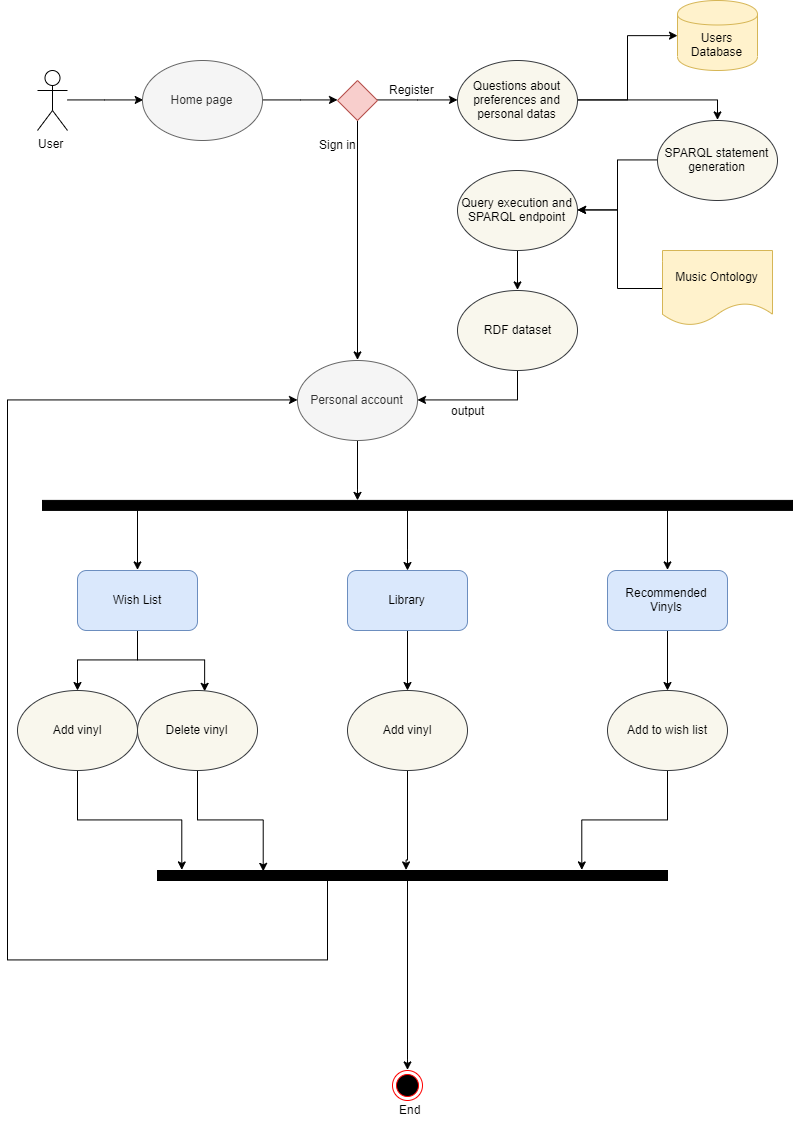

The diagram above was exported from draw.io. Its source (the exported page's mxGraphModel, read from the mxfile embedded in the PNG):
<mxGraphModel dx="2290" dy="1652" grid="1" gridSize="10" guides="1" tooltips="1" connect="1" arrows="1" fold="1" page="1" pageScale="1" pageWidth="827" pageHeight="1169" math="0" shadow="0">
  <root>
    <mxCell id="0" />
    <mxCell id="1" parent="0" />
    <mxCell id="MV4dBsf1RLxHZ-Wja-N4-12" style="edgeStyle=orthogonalEdgeStyle;rounded=0;orthogonalLoop=1;jettySize=auto;html=1;entryX=0;entryY=0.5;entryDx=0;entryDy=0;" edge="1" parent="1" source="MV4dBsf1RLxHZ-Wja-N4-1" target="MV4dBsf1RLxHZ-Wja-N4-11">
      <mxGeometry relative="1" as="geometry" />
    </mxCell>
    <mxCell id="MV4dBsf1RLxHZ-Wja-N4-1" value="User" style="shape=umlActor;verticalLabelPosition=bottom;labelBackgroundColor=#ffffff;verticalAlign=top;html=1;outlineConnect=0;" vertex="1" parent="1">
      <mxGeometry x="20" y="60" width="30" height="60" as="geometry" />
    </mxCell>
    <mxCell id="MV4dBsf1RLxHZ-Wja-N4-14" style="edgeStyle=orthogonalEdgeStyle;rounded=0;orthogonalLoop=1;jettySize=auto;html=1;entryX=0;entryY=0.5;entryDx=0;entryDy=0;" edge="1" parent="1" source="MV4dBsf1RLxHZ-Wja-N4-11" target="MV4dBsf1RLxHZ-Wja-N4-13">
      <mxGeometry relative="1" as="geometry" />
    </mxCell>
    <mxCell id="MV4dBsf1RLxHZ-Wja-N4-11" value="Home page" style="ellipse;whiteSpace=wrap;html=1;fillColor=#f5f5f5;strokeColor=#666666;fontColor=#333333;" vertex="1" parent="1">
      <mxGeometry x="125" y="50" width="120" height="80" as="geometry" />
    </mxCell>
    <mxCell id="MV4dBsf1RLxHZ-Wja-N4-17" value="" style="edgeStyle=orthogonalEdgeStyle;rounded=0;orthogonalLoop=1;jettySize=auto;html=1;entryX=0;entryY=0.5;entryDx=0;entryDy=0;" edge="1" parent="1" source="MV4dBsf1RLxHZ-Wja-N4-13" target="MV4dBsf1RLxHZ-Wja-N4-15">
      <mxGeometry relative="1" as="geometry">
        <mxPoint x="460" y="160" as="targetPoint" />
      </mxGeometry>
    </mxCell>
    <mxCell id="MV4dBsf1RLxHZ-Wja-N4-21" style="edgeStyle=orthogonalEdgeStyle;rounded=0;orthogonalLoop=1;jettySize=auto;html=1;entryX=0.5;entryY=0;entryDx=0;entryDy=0;" edge="1" parent="1" source="MV4dBsf1RLxHZ-Wja-N4-13" target="MV4dBsf1RLxHZ-Wja-N4-20">
      <mxGeometry relative="1" as="geometry" />
    </mxCell>
    <mxCell id="MV4dBsf1RLxHZ-Wja-N4-13" value="" style="rhombus;whiteSpace=wrap;html=1;fillColor=#f8cecc;strokeColor=#b85450;" vertex="1" parent="1">
      <mxGeometry x="320" y="70" width="40" height="40" as="geometry" />
    </mxCell>
    <mxCell id="MV4dBsf1RLxHZ-Wja-N4-25" style="edgeStyle=orthogonalEdgeStyle;rounded=0;orthogonalLoop=1;jettySize=auto;html=1;entryX=0;entryY=0.5;entryDx=0;entryDy=0;" edge="1" parent="1" source="MV4dBsf1RLxHZ-Wja-N4-15" target="MV4dBsf1RLxHZ-Wja-N4-24">
      <mxGeometry relative="1" as="geometry">
        <Array as="points">
          <mxPoint x="610" y="90" />
          <mxPoint x="610" y="25" />
        </Array>
      </mxGeometry>
    </mxCell>
    <mxCell id="MV4dBsf1RLxHZ-Wja-N4-29" style="edgeStyle=orthogonalEdgeStyle;rounded=0;orthogonalLoop=1;jettySize=auto;html=1;entryX=0.5;entryY=0;entryDx=0;entryDy=0;" edge="1" parent="1" source="MV4dBsf1RLxHZ-Wja-N4-15" target="MV4dBsf1RLxHZ-Wja-N4-26">
      <mxGeometry relative="1" as="geometry" />
    </mxCell>
    <mxCell id="MV4dBsf1RLxHZ-Wja-N4-15" value="Questions about preferences and personal datas" style="ellipse;whiteSpace=wrap;html=1;fillColor=#f9f7ed;strokeColor=#36393d;" vertex="1" parent="1">
      <mxGeometry x="440" y="50" width="120" height="80" as="geometry" />
    </mxCell>
    <mxCell id="MV4dBsf1RLxHZ-Wja-N4-19" value="Register" style="text;html=1;resizable=0;points=[];autosize=1;align=left;verticalAlign=top;spacingTop=-4;" vertex="1" parent="1">
      <mxGeometry x="370" y="70" width="60" height="20" as="geometry" />
    </mxCell>
    <mxCell id="MV4dBsf1RLxHZ-Wja-N4-44" style="edgeStyle=orthogonalEdgeStyle;rounded=0;orthogonalLoop=1;jettySize=auto;html=1;" edge="1" parent="1" source="MV4dBsf1RLxHZ-Wja-N4-20" target="MV4dBsf1RLxHZ-Wja-N4-43">
      <mxGeometry relative="1" as="geometry">
        <Array as="points">
          <mxPoint x="340" y="480" />
          <mxPoint x="340" y="480" />
        </Array>
      </mxGeometry>
    </mxCell>
    <mxCell id="MV4dBsf1RLxHZ-Wja-N4-20" value="Personal account" style="ellipse;whiteSpace=wrap;html=1;fillColor=#f5f5f5;strokeColor=#666666;fontColor=#333333;" vertex="1" parent="1">
      <mxGeometry x="280" y="350" width="120" height="80" as="geometry" />
    </mxCell>
    <mxCell id="MV4dBsf1RLxHZ-Wja-N4-22" value="Sign in" style="text;html=1;resizable=0;points=[];autosize=1;align=left;verticalAlign=top;spacingTop=-4;" vertex="1" parent="1">
      <mxGeometry x="300" y="125" width="50" height="20" as="geometry" />
    </mxCell>
    <mxCell id="MV4dBsf1RLxHZ-Wja-N4-24" value="Users Database" style="shape=cylinder;whiteSpace=wrap;html=1;boundedLbl=1;backgroundOutline=1;fillColor=#fff2cc;strokeColor=#d6b656;" vertex="1" parent="1">
      <mxGeometry x="660" y="-10" width="80" height="70" as="geometry" />
    </mxCell>
    <mxCell id="MV4dBsf1RLxHZ-Wja-N4-33" style="edgeStyle=orthogonalEdgeStyle;rounded=0;orthogonalLoop=1;jettySize=auto;html=1;entryX=1;entryY=0.5;entryDx=0;entryDy=0;" edge="1" parent="1" source="MV4dBsf1RLxHZ-Wja-N4-26" target="MV4dBsf1RLxHZ-Wja-N4-32">
      <mxGeometry relative="1" as="geometry">
        <Array as="points">
          <mxPoint x="600" y="150" />
          <mxPoint x="600" y="200" />
        </Array>
      </mxGeometry>
    </mxCell>
    <mxCell id="MV4dBsf1RLxHZ-Wja-N4-26" value="SPARQL statement generation" style="ellipse;whiteSpace=wrap;html=1;fillColor=#f9f7ed;strokeColor=#36393d;" vertex="1" parent="1">
      <mxGeometry x="640" y="110" width="120" height="80" as="geometry" />
    </mxCell>
    <mxCell id="MV4dBsf1RLxHZ-Wja-N4-34" style="edgeStyle=orthogonalEdgeStyle;rounded=0;orthogonalLoop=1;jettySize=auto;html=1;entryX=1;entryY=0.5;entryDx=0;entryDy=0;" edge="1" parent="1" source="MV4dBsf1RLxHZ-Wja-N4-27" target="MV4dBsf1RLxHZ-Wja-N4-32">
      <mxGeometry relative="1" as="geometry">
        <Array as="points">
          <mxPoint x="600" y="278" />
          <mxPoint x="600" y="200" />
        </Array>
      </mxGeometry>
    </mxCell>
    <mxCell id="MV4dBsf1RLxHZ-Wja-N4-27" value="Music Ontology" style="shape=document;whiteSpace=wrap;html=1;boundedLbl=1;fillColor=#fff2cc;strokeColor=#d6b656;" vertex="1" parent="1">
      <mxGeometry x="645" y="240" width="110" height="75" as="geometry" />
    </mxCell>
    <mxCell id="MV4dBsf1RLxHZ-Wja-N4-37" style="edgeStyle=orthogonalEdgeStyle;rounded=0;orthogonalLoop=1;jettySize=auto;html=1;entryX=0.5;entryY=0;entryDx=0;entryDy=0;" edge="1" parent="1" source="MV4dBsf1RLxHZ-Wja-N4-32" target="MV4dBsf1RLxHZ-Wja-N4-36">
      <mxGeometry relative="1" as="geometry" />
    </mxCell>
    <mxCell id="MV4dBsf1RLxHZ-Wja-N4-32" value="Query execution and SPARQL endpoint" style="ellipse;whiteSpace=wrap;html=1;fillColor=#f9f7ed;strokeColor=#36393d;" vertex="1" parent="1">
      <mxGeometry x="440" y="160" width="120" height="80" as="geometry" />
    </mxCell>
    <mxCell id="MV4dBsf1RLxHZ-Wja-N4-38" style="edgeStyle=orthogonalEdgeStyle;rounded=0;orthogonalLoop=1;jettySize=auto;html=1;entryX=1;entryY=0.5;entryDx=0;entryDy=0;exitX=0.5;exitY=1;exitDx=0;exitDy=0;" edge="1" parent="1" source="MV4dBsf1RLxHZ-Wja-N4-36" target="MV4dBsf1RLxHZ-Wja-N4-20">
      <mxGeometry relative="1" as="geometry" />
    </mxCell>
    <mxCell id="MV4dBsf1RLxHZ-Wja-N4-39" value="output&lt;br&gt;" style="text;html=1;resizable=0;points=[];align=center;verticalAlign=middle;labelBackgroundColor=#ffffff;" vertex="1" connectable="0" parent="MV4dBsf1RLxHZ-Wja-N4-38">
      <mxGeometry x="0.0585" y="3" relative="1" as="geometry">
        <mxPoint x="-11" y="7" as="offset" />
      </mxGeometry>
    </mxCell>
    <mxCell id="MV4dBsf1RLxHZ-Wja-N4-36" value="RDF&amp;nbsp;dataset" style="ellipse;whiteSpace=wrap;html=1;fillColor=#f9f7ed;strokeColor=#36393d;" vertex="1" parent="1">
      <mxGeometry x="440" y="280" width="120" height="80" as="geometry" />
    </mxCell>
    <mxCell id="MV4dBsf1RLxHZ-Wja-N4-47" style="edgeStyle=orthogonalEdgeStyle;rounded=0;orthogonalLoop=1;jettySize=auto;html=1;entryX=0.5;entryY=0;entryDx=0;entryDy=0;" edge="1" parent="1" source="MV4dBsf1RLxHZ-Wja-N4-43" target="MV4dBsf1RLxHZ-Wja-N4-45">
      <mxGeometry relative="1" as="geometry">
        <Array as="points">
          <mxPoint x="120" y="560" />
        </Array>
      </mxGeometry>
    </mxCell>
    <mxCell id="MV4dBsf1RLxHZ-Wja-N4-49" value="" style="edgeStyle=orthogonalEdgeStyle;rounded=0;orthogonalLoop=1;jettySize=auto;html=1;" edge="1" parent="1" source="MV4dBsf1RLxHZ-Wja-N4-43" target="MV4dBsf1RLxHZ-Wja-N4-48">
      <mxGeometry relative="1" as="geometry">
        <Array as="points">
          <mxPoint x="390" y="540" />
          <mxPoint x="390" y="540" />
        </Array>
      </mxGeometry>
    </mxCell>
    <mxCell id="MV4dBsf1RLxHZ-Wja-N4-51" style="edgeStyle=orthogonalEdgeStyle;rounded=0;orthogonalLoop=1;jettySize=auto;html=1;entryX=0.5;entryY=0;entryDx=0;entryDy=0;" edge="1" parent="1" source="MV4dBsf1RLxHZ-Wja-N4-43" target="MV4dBsf1RLxHZ-Wja-N4-50">
      <mxGeometry relative="1" as="geometry">
        <Array as="points">
          <mxPoint x="650" y="560" />
        </Array>
      </mxGeometry>
    </mxCell>
    <mxCell id="MV4dBsf1RLxHZ-Wja-N4-43" value="" style="rounded=1;whiteSpace=wrap;html=1;gradientColor=none;gradientDirection=west;fillColor=#000000;arcSize=0;" vertex="1" parent="1">
      <mxGeometry x="25" y="489.9000244140625" width="750" height="10" as="geometry" />
    </mxCell>
    <mxCell id="MV4dBsf1RLxHZ-Wja-N4-54" style="edgeStyle=orthogonalEdgeStyle;rounded=0;orthogonalLoop=1;jettySize=auto;html=1;" edge="1" parent="1" source="MV4dBsf1RLxHZ-Wja-N4-45" target="MV4dBsf1RLxHZ-Wja-N4-52">
      <mxGeometry relative="1" as="geometry" />
    </mxCell>
    <mxCell id="MV4dBsf1RLxHZ-Wja-N4-57" style="edgeStyle=orthogonalEdgeStyle;rounded=0;orthogonalLoop=1;jettySize=auto;html=1;entryX=0.562;entryY=0.015;entryDx=0;entryDy=0;entryPerimeter=0;" edge="1" parent="1" source="MV4dBsf1RLxHZ-Wja-N4-45" target="MV4dBsf1RLxHZ-Wja-N4-55">
      <mxGeometry relative="1" as="geometry" />
    </mxCell>
    <mxCell id="MV4dBsf1RLxHZ-Wja-N4-45" value="Wish List" style="rounded=1;whiteSpace=wrap;html=1;fillColor=#dae8fc;strokeColor=#6c8ebf;" vertex="1" parent="1">
      <mxGeometry x="60" y="560" width="120" height="60" as="geometry" />
    </mxCell>
    <mxCell id="MV4dBsf1RLxHZ-Wja-N4-59" style="edgeStyle=orthogonalEdgeStyle;rounded=0;orthogonalLoop=1;jettySize=auto;html=1;" edge="1" parent="1" source="MV4dBsf1RLxHZ-Wja-N4-48" target="MV4dBsf1RLxHZ-Wja-N4-58">
      <mxGeometry relative="1" as="geometry" />
    </mxCell>
    <mxCell id="MV4dBsf1RLxHZ-Wja-N4-48" value="Library" style="rounded=1;whiteSpace=wrap;html=1;fillColor=#dae8fc;strokeColor=#6c8ebf;" vertex="1" parent="1">
      <mxGeometry x="330" y="560" width="120" height="60" as="geometry" />
    </mxCell>
    <mxCell id="MV4dBsf1RLxHZ-Wja-N4-61" style="edgeStyle=orthogonalEdgeStyle;rounded=0;orthogonalLoop=1;jettySize=auto;html=1;" edge="1" parent="1" source="MV4dBsf1RLxHZ-Wja-N4-50" target="MV4dBsf1RLxHZ-Wja-N4-60">
      <mxGeometry relative="1" as="geometry" />
    </mxCell>
    <mxCell id="MV4dBsf1RLxHZ-Wja-N4-50" value="Recommended &lt;br&gt;Vinyls" style="rounded=1;whiteSpace=wrap;html=1;fillColor=#dae8fc;strokeColor=#6c8ebf;" vertex="1" parent="1">
      <mxGeometry x="590" y="560" width="120" height="60" as="geometry" />
    </mxCell>
    <mxCell id="MV4dBsf1RLxHZ-Wja-N4-70" style="edgeStyle=orthogonalEdgeStyle;rounded=0;orthogonalLoop=1;jettySize=auto;html=1;entryX=0.047;entryY=0;entryDx=0;entryDy=0;entryPerimeter=0;" edge="1" parent="1" source="MV4dBsf1RLxHZ-Wja-N4-52" target="MV4dBsf1RLxHZ-Wja-N4-62">
      <mxGeometry relative="1" as="geometry">
        <Array as="points">
          <mxPoint x="60" y="810" />
        </Array>
      </mxGeometry>
    </mxCell>
    <mxCell id="MV4dBsf1RLxHZ-Wja-N4-52" value="Add vinyl" style="ellipse;whiteSpace=wrap;html=1;fillColor=#f9f7ed;strokeColor=#36393d;" vertex="1" parent="1">
      <mxGeometry y="680" width="120" height="80" as="geometry" />
    </mxCell>
    <mxCell id="MV4dBsf1RLxHZ-Wja-N4-69" style="edgeStyle=orthogonalEdgeStyle;rounded=0;orthogonalLoop=1;jettySize=auto;html=1;entryX=0.206;entryY=0.08;entryDx=0;entryDy=0;entryPerimeter=0;" edge="1" parent="1" source="MV4dBsf1RLxHZ-Wja-N4-55" target="MV4dBsf1RLxHZ-Wja-N4-62">
      <mxGeometry relative="1" as="geometry">
        <Array as="points">
          <mxPoint x="180" y="810" />
        </Array>
      </mxGeometry>
    </mxCell>
    <mxCell id="MV4dBsf1RLxHZ-Wja-N4-55" value="Delete vinyl" style="ellipse;whiteSpace=wrap;html=1;fillColor=#f9f7ed;strokeColor=#36393d;" vertex="1" parent="1">
      <mxGeometry x="120" y="680" width="120" height="80" as="geometry" />
    </mxCell>
    <mxCell id="MV4dBsf1RLxHZ-Wja-N4-64" value="" style="edgeStyle=orthogonalEdgeStyle;rounded=0;orthogonalLoop=1;jettySize=auto;html=1;entryX=0.487;entryY=0;entryDx=0;entryDy=0;entryPerimeter=0;" edge="1" parent="1" source="MV4dBsf1RLxHZ-Wja-N4-58" target="MV4dBsf1RLxHZ-Wja-N4-62">
      <mxGeometry relative="1" as="geometry">
        <mxPoint x="390" y="840" as="targetPoint" />
        <Array as="points">
          <mxPoint x="390" y="850" />
        </Array>
      </mxGeometry>
    </mxCell>
    <mxCell id="MV4dBsf1RLxHZ-Wja-N4-58" value="Add vinyl" style="ellipse;whiteSpace=wrap;html=1;fillColor=#f9f7ed;strokeColor=#36393d;" vertex="1" parent="1">
      <mxGeometry x="330" y="680" width="120" height="80" as="geometry" />
    </mxCell>
    <mxCell id="MV4dBsf1RLxHZ-Wja-N4-67" style="edgeStyle=orthogonalEdgeStyle;rounded=0;orthogonalLoop=1;jettySize=auto;html=1;entryX=0.833;entryY=0;entryDx=0;entryDy=0;entryPerimeter=0;" edge="1" parent="1" source="MV4dBsf1RLxHZ-Wja-N4-60" target="MV4dBsf1RLxHZ-Wja-N4-62">
      <mxGeometry relative="1" as="geometry" />
    </mxCell>
    <mxCell id="MV4dBsf1RLxHZ-Wja-N4-60" value="Add to wish list" style="ellipse;whiteSpace=wrap;html=1;fillColor=#f9f7ed;strokeColor=#36393d;" vertex="1" parent="1">
      <mxGeometry x="590" y="680" width="120" height="80" as="geometry" />
    </mxCell>
    <mxCell id="MV4dBsf1RLxHZ-Wja-N4-71" style="edgeStyle=orthogonalEdgeStyle;rounded=0;orthogonalLoop=1;jettySize=auto;html=1;entryX=0;entryY=0.5;entryDx=0;entryDy=0;" edge="1" parent="1" source="MV4dBsf1RLxHZ-Wja-N4-62" target="MV4dBsf1RLxHZ-Wja-N4-20">
      <mxGeometry relative="1" as="geometry">
        <Array as="points">
          <mxPoint x="310" y="949" />
          <mxPoint x="-10" y="949" />
          <mxPoint x="-10" y="389" />
        </Array>
      </mxGeometry>
    </mxCell>
    <mxCell id="MV4dBsf1RLxHZ-Wja-N4-73" style="edgeStyle=orthogonalEdgeStyle;rounded=0;orthogonalLoop=1;jettySize=auto;html=1;entryX=0.5;entryY=0;entryDx=0;entryDy=0;" edge="1" parent="1" source="MV4dBsf1RLxHZ-Wja-N4-62" target="MV4dBsf1RLxHZ-Wja-N4-72">
      <mxGeometry relative="1" as="geometry">
        <Array as="points">
          <mxPoint x="390" y="1049" />
        </Array>
      </mxGeometry>
    </mxCell>
    <mxCell id="MV4dBsf1RLxHZ-Wja-N4-62" value="" style="rounded=1;whiteSpace=wrap;html=1;gradientColor=none;gradientDirection=west;fillColor=#000000;arcSize=0;" vertex="1" parent="1">
      <mxGeometry x="140" y="860" width="510" height="10" as="geometry" />
    </mxCell>
    <mxCell id="MV4dBsf1RLxHZ-Wja-N4-72" value="" style="ellipse;html=1;shape=endState;fillColor=#000000;strokeColor=#ff0000;" vertex="1" parent="1">
      <mxGeometry x="375" y="1060" width="30" height="30" as="geometry" />
    </mxCell>
    <mxCell id="MV4dBsf1RLxHZ-Wja-N4-79" value="End" style="text;html=1;resizable=0;points=[];autosize=1;align=left;verticalAlign=top;spacingTop=-4;" vertex="1" parent="1">
      <mxGeometry x="380" y="1090" width="40" height="20" as="geometry" />
    </mxCell>
  </root>
</mxGraphModel>